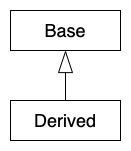

The diagram above was exported from draw.io. Its source (the exported page's mxGraphModel, read from the mxfile embedded in the PNG):
<mxGraphModel dx="1412" dy="762" grid="1" gridSize="10" guides="1" tooltips="1" connect="1" arrows="1" fold="1" page="1" pageScale="1" pageWidth="827" pageHeight="1169" math="0" shadow="0">
  <root>
    <mxCell id="0" />
    <mxCell id="1" parent="0" />
    <mxCell id="YWRQCWCyNuJcMOTTetTY-1" value="Base" style="rounded=0;whiteSpace=wrap;html=1;fontSize=18;" vertex="1" parent="1">
      <mxGeometry x="320" y="120" width="110" height="40" as="geometry" />
    </mxCell>
    <mxCell id="YWRQCWCyNuJcMOTTetTY-2" value="&lt;font style=&quot;font-size: 18px&quot;&gt;Derived&lt;/font&gt;" style="rounded=0;whiteSpace=wrap;html=1;" vertex="1" parent="1">
      <mxGeometry x="320" y="210" width="110" height="40" as="geometry" />
    </mxCell>
    <mxCell id="YWRQCWCyNuJcMOTTetTY-3" value="" style="endArrow=blockThin;html=1;fontSize=18;endFill=0;entryX=0.5;entryY=1;entryDx=0;entryDy=0;exitX=0.5;exitY=0;exitDx=0;exitDy=0;endSize=20;startSize=20;" edge="1" parent="1" source="YWRQCWCyNuJcMOTTetTY-2" target="YWRQCWCyNuJcMOTTetTY-1">
      <mxGeometry width="50" height="50" relative="1" as="geometry">
        <mxPoint x="290" y="400" as="sourcePoint" />
        <mxPoint x="340" y="350" as="targetPoint" />
      </mxGeometry>
    </mxCell>
  </root>
</mxGraphModel>